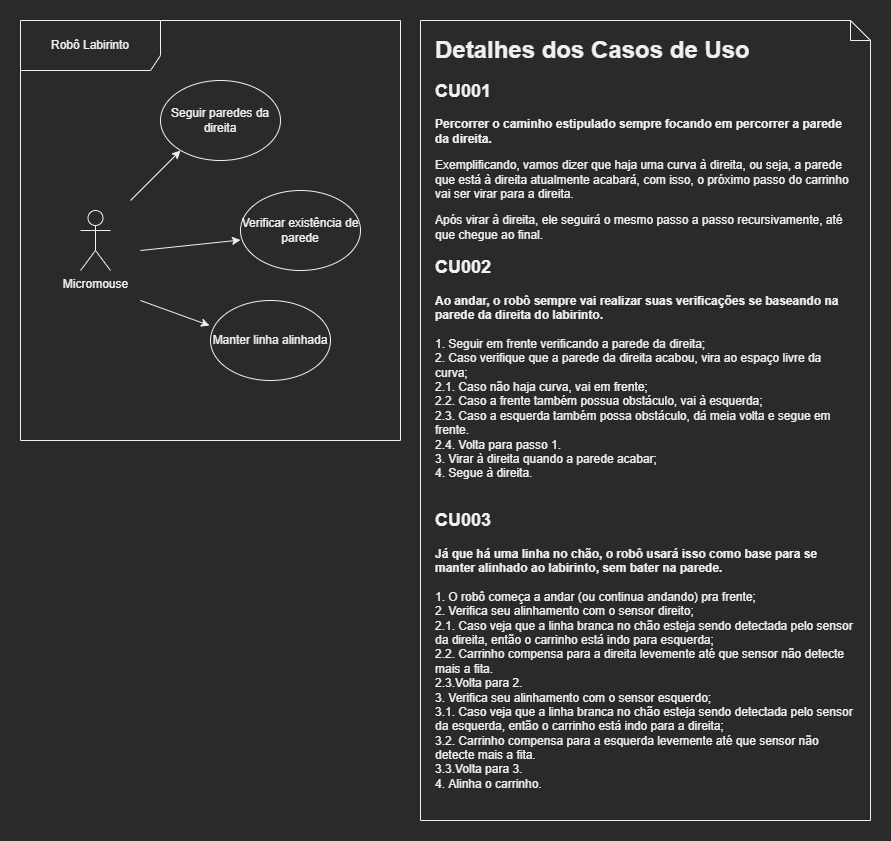

The diagram above was exported from draw.io. Its source (the exported page's mxGraphModel, read from the mxfile embedded in the PNG):
<mxGraphModel dx="868" dy="553" grid="1" gridSize="10" guides="1" tooltips="1" connect="1" arrows="1" fold="1" page="1" pageScale="1" pageWidth="850" pageHeight="1100" math="0" shadow="0">
  <root>
    <mxCell id="0" />
    <mxCell id="1" parent="0" />
    <mxCell id="qrUl6BAMZ08CtfpkWXz5-11" value="Robô Labirinto" style="shape=umlFrame;whiteSpace=wrap;html=1;width=140;height=50;" vertex="1" parent="1">
      <mxGeometry x="100" y="80" width="380" height="420" as="geometry" />
    </mxCell>
    <mxCell id="qrUl6BAMZ08CtfpkWXz5-12" value="Micromouse" style="shape=umlActor;verticalLabelPosition=bottom;verticalAlign=top;html=1;outlineConnect=0;" vertex="1" parent="1">
      <mxGeometry x="160" y="270" width="30" height="60" as="geometry" />
    </mxCell>
    <mxCell id="qrUl6BAMZ08CtfpkWXz5-13" value="Seguir paredes da direita" style="ellipse;whiteSpace=wrap;html=1;" vertex="1" parent="1">
      <mxGeometry x="240" y="140" width="120" height="80" as="geometry" />
    </mxCell>
    <mxCell id="qrUl6BAMZ08CtfpkWXz5-14" value="Verificar existência de parede" style="ellipse;whiteSpace=wrap;html=1;" vertex="1" parent="1">
      <mxGeometry x="320" y="250" width="120" height="80" as="geometry" />
    </mxCell>
    <mxCell id="qrUl6BAMZ08CtfpkWXz5-15" value="Manter linha alinhada" style="ellipse;whiteSpace=wrap;html=1;" vertex="1" parent="1">
      <mxGeometry x="290" y="360" width="120" height="80" as="geometry" />
    </mxCell>
    <mxCell id="qrUl6BAMZ08CtfpkWXz5-16" value="" style="endArrow=classic;html=1;rounded=0;" edge="1" parent="1">
      <mxGeometry width="50" height="50" relative="1" as="geometry">
        <mxPoint x="210" y="260" as="sourcePoint" />
        <mxPoint x="260" y="210" as="targetPoint" />
      </mxGeometry>
    </mxCell>
    <mxCell id="qrUl6BAMZ08CtfpkWXz5-17" value="" style="endArrow=classic;html=1;rounded=0;" edge="1" parent="1">
      <mxGeometry width="50" height="50" relative="1" as="geometry">
        <mxPoint x="220" y="310" as="sourcePoint" />
        <mxPoint x="320" y="299.5" as="targetPoint" />
      </mxGeometry>
    </mxCell>
    <mxCell id="qrUl6BAMZ08CtfpkWXz5-18" value="" style="endArrow=classic;html=1;rounded=0;entryX=-0.008;entryY=0.313;entryDx=0;entryDy=0;entryPerimeter=0;" edge="1" parent="1" target="qrUl6BAMZ08CtfpkWXz5-15">
      <mxGeometry width="50" height="50" relative="1" as="geometry">
        <mxPoint x="220" y="360" as="sourcePoint" />
        <mxPoint x="270" y="310" as="targetPoint" />
      </mxGeometry>
    </mxCell>
    <mxCell id="qrUl6BAMZ08CtfpkWXz5-19" value="" style="shape=note;size=20;whiteSpace=wrap;html=1;" vertex="1" parent="1">
      <mxGeometry x="500" y="80" width="450" height="800" as="geometry" />
    </mxCell>
    <mxCell id="qrUl6BAMZ08CtfpkWXz5-20" value="&lt;h1&gt;&lt;span style=&quot;background-color: initial;&quot;&gt;Detalhes dos Casos de Uso&lt;/span&gt;&lt;/h1&gt;&lt;h2&gt;CU001&lt;/h2&gt;&lt;p&gt;&lt;b&gt;Percorrer o caminho estipulado sempre focando em percorrer a parede da direita.&amp;nbsp;&lt;/b&gt;&lt;/p&gt;&lt;p&gt;Exemplificando, vamos dizer que haja uma curva à direita, ou seja, a parede que está à direita atualmente acabará, com isso, o próximo passo do carrinho vai ser virar para a direita.&lt;/p&gt;&lt;p&gt;Após virar à direita, ele seguirá o mesmo passo a passo recursivamente, até que chegue ao final.&lt;/p&gt;&lt;h2&gt;CU002&lt;/h2&gt;&lt;div&gt;&lt;b&gt;Ao andar, o robô sempre vai realizar suas verificações se baseando na parede da direita do labirinto.&lt;/b&gt;&lt;/div&gt;&lt;div&gt;&lt;span style=&quot;background-color: initial;&quot;&gt;&lt;br&gt;&lt;/span&gt;&lt;/div&gt;&lt;div&gt;&lt;span style=&quot;background-color: initial;&quot;&gt;1.&lt;b&gt;&amp;nbsp;&lt;/b&gt;Seguir em frente verificando a parede da direita;&lt;/span&gt;&lt;/div&gt;&lt;div&gt;&lt;span style=&quot;background-color: initial;&quot;&gt;2. Caso verifique que a parede da direita acabou, vira ao espaço livre da curva;&lt;/span&gt;&lt;/div&gt;&lt;div&gt;&lt;span style=&quot;background-color: initial;&quot;&gt;2.1. Caso não haja curva, vai em frente;&lt;/span&gt;&lt;/div&gt;&lt;div&gt;&lt;span style=&quot;background-color: initial;&quot;&gt;2.2. Caso a frente também possua obstáculo, vai à esquerda;&lt;/span&gt;&lt;/div&gt;&lt;div&gt;&lt;span style=&quot;background-color: initial;&quot;&gt;2.3. Caso a esquerda também possa obstáculo, dá meia volta e segue em frente.&lt;/span&gt;&lt;/div&gt;&lt;div&gt;&lt;span style=&quot;background-color: initial;&quot;&gt;2.4. Volta para passo 1.&lt;/span&gt;&lt;/div&gt;&lt;div&gt;&lt;div&gt;&lt;span style=&quot;background-color: initial;&quot;&gt;3. Virar à direita quando a parede acabar;&lt;/span&gt;&lt;/div&gt;&lt;/div&gt;&lt;div&gt;&lt;span style=&quot;background-color: initial;&quot;&gt;4. Segue à direita.&lt;/span&gt;&lt;/div&gt;&lt;div&gt;&lt;span style=&quot;background-color: initial;&quot;&gt;&lt;br&gt;&lt;/span&gt;&lt;/div&gt;&lt;h2&gt;CU003&lt;/h2&gt;&lt;div&gt;&lt;b&gt;Já que há uma linha no chão, o robô usará isso como base para se manter alinhado ao labirinto, sem bater na parede.&lt;/b&gt;&lt;/div&gt;&lt;div&gt;&lt;b&gt;&lt;br&gt;&lt;/b&gt;&lt;/div&gt;&lt;div&gt;1. O robô começa a andar (ou continua andando) pra frente;&lt;/div&gt;&lt;div&gt;2. Verifica seu alinhamento com o sensor direito;&lt;/div&gt;&lt;div&gt;2.1. Caso veja que a linha branca no chão esteja sendo detectada pelo sensor da direita, então o carrinho está indo para esquerda;&lt;/div&gt;&lt;div&gt;2.2. Carrinho compensa para a direita levemente até que sensor não detecte mais a fita.&lt;/div&gt;&lt;div&gt;2.3.Volta para 2.&lt;/div&gt;&lt;div&gt;3. Verifica seu alinhamento com o sensor esquerdo;&lt;/div&gt;&lt;div&gt;&lt;div&gt;3.1. Caso veja que a linha branca no chão esteja sendo detectada pelo sensor da esquerda, então o carrinho está indo para a direita;&lt;/div&gt;&lt;div&gt;3.2. Carrinho compensa para a esquerda levemente até que sensor não detecte mais a fita.&lt;/div&gt;&lt;div&gt;3.3.Volta para 3.&lt;/div&gt;&lt;/div&gt;&lt;div&gt;4. Alinha o carrinho.&lt;/div&gt;" style="text;html=1;strokeColor=none;fillColor=none;spacing=5;spacingTop=-20;whiteSpace=wrap;overflow=hidden;rounded=0;" vertex="1" parent="1">
      <mxGeometry x="510" y="90" width="430" height="780" as="geometry" />
    </mxCell>
  </root>
</mxGraphModel>